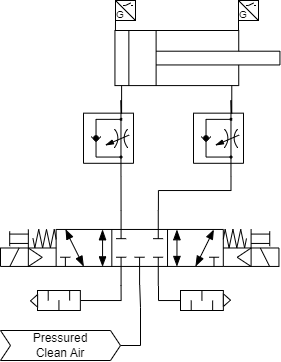

The diagram above was exported from draw.io. Its source (the exported page's mxGraphModel, read from the mxfile embedded in the PNG):
<mxGraphModel dx="810" dy="571" grid="1" gridSize="10" guides="1" tooltips="1" connect="1" arrows="1" fold="1" page="1" pageScale="1" pageWidth="827" pageHeight="1169" math="0" shadow="0">
  <root>
    <mxCell id="0" />
    <mxCell id="1" parent="0" />
    <mxCell id="2" style="edgeStyle=orthogonalEdgeStyle;rounded=0;orthogonalLoop=1;jettySize=auto;html=1;exitX=0.25;exitY=1;exitDx=0;exitDy=0;exitPerimeter=0;entryX=0.04;entryY=1;entryDx=0;entryDy=0;entryPerimeter=0;endArrow=none;endFill=0;" edge="1" source="4" target="5" parent="1">
      <mxGeometry relative="1" as="geometry" />
    </mxCell>
    <mxCell id="3" style="edgeStyle=orthogonalEdgeStyle;rounded=0;orthogonalLoop=1;jettySize=auto;html=1;exitX=0.25;exitY=0;exitDx=0;exitDy=0;exitPerimeter=0;entryX=0.433;entryY=0;entryDx=0;entryDy=0;entryPerimeter=0;endArrow=none;endFill=0;" edge="1" source="4" target="9" parent="1">
      <mxGeometry relative="1" as="geometry" />
    </mxCell>
    <mxCell id="4" value="" style="verticalLabelPosition=bottom;aspect=fixed;html=1;verticalAlign=top;fillColor=strokeColor;align=center;outlineConnect=0;shape=mxgraph.fluid_power.x10640;points=[[0.25,0,0],[0.25,1,0]];rotation=180;" vertex="1" parent="1">
      <mxGeometry x="173" y="350" width="50" height="75.59" as="geometry" />
    </mxCell>
    <UserObject label="" link="data:page/id,3tEpfYbqMKLlz__90I4v" id="5">
      <mxCell style="verticalLabelPosition=bottom;aspect=fixed;html=1;verticalAlign=top;fillColor=strokeColor;align=center;outlineConnect=0;shape=mxgraph.fluid_power.x11450;points=[[0.04,1,0],[0.707,1,0]]" vertex="1" parent="1">
        <mxGeometry x="204.44" y="280" width="165" height="82.99" as="geometry" />
      </mxCell>
    </UserObject>
    <mxCell id="6" style="edgeStyle=orthogonalEdgeStyle;rounded=0;orthogonalLoop=1;jettySize=auto;html=1;endArrow=none;endFill=0;" edge="1" source="9" target="11" parent="1">
      <mxGeometry relative="1" as="geometry">
        <Array as="points">
          <mxPoint x="248" y="550" />
        </Array>
      </mxGeometry>
    </mxCell>
    <mxCell id="7" style="edgeStyle=orthogonalEdgeStyle;rounded=0;orthogonalLoop=1;jettySize=auto;html=1;exitX=0.567;exitY=0;exitDx=0;exitDy=0;exitPerimeter=0;entryX=0.25;entryY=0;entryDx=0;entryDy=0;entryPerimeter=0;endArrow=none;endFill=0;" edge="1" source="9" target="14" parent="1">
      <mxGeometry relative="1" as="geometry" />
    </mxCell>
    <mxCell id="8" style="edgeStyle=orthogonalEdgeStyle;rounded=0;orthogonalLoop=1;jettySize=auto;html=1;exitX=0.433;exitY=1;exitDx=0;exitDy=0;exitPerimeter=0;endArrow=none;endFill=0;" edge="1" source="9" target="16" parent="1">
      <mxGeometry relative="1" as="geometry">
        <Array as="points">
          <mxPoint x="211" y="550" />
        </Array>
      </mxGeometry>
    </mxCell>
    <mxCell id="9" value="" style="verticalLabelPosition=bottom;aspect=fixed;html=1;verticalAlign=top;fillColor=strokeColor;align=center;outlineConnect=0;shape=mxgraph.fluid_power.x10450;points=[[0.433,0,0],[0.433,1,0],[0.5,1,0],[0.567,0,0],[0.567,1,0],[0.233,0.25,0],[0.233,0.75,0],[0.298,0.75,0],[0.365,0.25,0],[0.365,0.75,0],[0.632,0.25,0],[0.632,0.75,0],[0.764,0.25,0],[0.7,0.75,0],[0.767,0.75,0],[0,0.5,0],[0,0.625,0],[0,0.75,0],[1,0.5,0],[1,0.625,0],[1,0.75,0]]" vertex="1" parent="1">
      <mxGeometry x="90" y="460" width="278.44" height="75.04" as="geometry" />
    </mxCell>
    <mxCell id="10" value="" style="group" vertex="1" connectable="0" parent="1">
      <mxGeometry x="270" y="540" width="50" height="20" as="geometry" />
    </mxCell>
    <mxCell id="11" value="" style="verticalLabelPosition=bottom;align=center;dashed=0;html=1;verticalAlign=top;shape=mxgraph.pid.fittings.silencer;" vertex="1" parent="10">
      <mxGeometry width="42.85714285714286" height="20" as="geometry" />
    </mxCell>
    <mxCell id="12" value="" style="triangle;whiteSpace=wrap;html=1;" vertex="1" parent="10">
      <mxGeometry x="42.85714285714286" y="3.30000000000003" width="7.142857142857143" height="12.7" as="geometry" />
    </mxCell>
    <mxCell id="13" style="edgeStyle=orthogonalEdgeStyle;rounded=0;orthogonalLoop=1;jettySize=auto;html=1;exitX=0.25;exitY=1;exitDx=0;exitDy=0;exitPerimeter=0;entryX=0.707;entryY=1;entryDx=0;entryDy=0;entryPerimeter=0;endArrow=none;endFill=0;" edge="1" source="14" target="5" parent="1">
      <mxGeometry relative="1" as="geometry" />
    </mxCell>
    <mxCell id="14" value="" style="verticalLabelPosition=bottom;aspect=fixed;html=1;verticalAlign=top;fillColor=strokeColor;align=center;outlineConnect=0;shape=mxgraph.fluid_power.x10640;points=[[0.25,0,0],[0.25,1,0]];rotation=180;" vertex="1" parent="1">
      <mxGeometry x="283" y="350" width="50" height="75.59" as="geometry" />
    </mxCell>
    <mxCell id="15" value="" style="group;rotation=-180;" vertex="1" connectable="0" parent="1">
      <mxGeometry x="120" y="540" width="50" height="20" as="geometry" />
    </mxCell>
    <mxCell id="16" value="" style="verticalLabelPosition=bottom;align=center;dashed=0;html=1;verticalAlign=top;shape=mxgraph.pid.fittings.silencer;rotation=-180;" vertex="1" parent="15">
      <mxGeometry x="7" width="42.85714285714286" height="20" as="geometry" />
    </mxCell>
    <mxCell id="17" value="" style="triangle;whiteSpace=wrap;html=1;rotation=-180;" vertex="1" parent="15">
      <mxGeometry y="4" width="7.142857142857143" height="12.7" as="geometry" />
    </mxCell>
    <mxCell id="18" value="" style="group" vertex="1" connectable="0" parent="1">
      <mxGeometry x="205" y="250" width="20" height="20" as="geometry" />
    </mxCell>
    <mxCell id="19" value="" style="whiteSpace=wrap;html=1;aspect=fixed;" vertex="1" parent="18">
      <mxGeometry width="20" height="20" as="geometry" />
    </mxCell>
    <mxCell id="20" value="" style="pointerEvents=1;verticalLabelPosition=bottom;shadow=0;dashed=0;align=center;html=1;verticalAlign=top;shape=mxgraph.electrical.electro-mechanical.make_contact;" vertex="1" parent="18">
      <mxGeometry x="7.5" y="2.5" width="10" height="2.5" as="geometry" />
    </mxCell>
    <mxCell id="21" value="" style="endArrow=none;html=1;rounded=0;entryX=0;entryY=0;entryDx=0;entryDy=0;exitX=1;exitY=1;exitDx=0;exitDy=0;" edge="1" parent="18" source="19" target="19">
      <mxGeometry width="50" height="50" relative="1" as="geometry">
        <mxPoint x="-10" y="35" as="sourcePoint" />
        <mxPoint x="2.5" y="22.5" as="targetPoint" />
      </mxGeometry>
    </mxCell>
    <mxCell id="22" value="&lt;font style=&quot;font-size: 10px;&quot;&gt;G&lt;/font&gt;" style="text;html=1;strokeColor=none;fillColor=none;align=center;verticalAlign=middle;whiteSpace=wrap;rounded=0;" vertex="1" parent="18">
      <mxGeometry y="9" width="10" height="10" as="geometry" />
    </mxCell>
    <mxCell id="23" value="" style="endArrow=none;html=1;rounded=0;entryX=0;entryY=1;entryDx=0;entryDy=0;exitX=0.003;exitY=0;exitDx=0;exitDy=0;exitPerimeter=0;" edge="1" source="5" target="19" parent="1">
      <mxGeometry width="50" height="50" relative="1" as="geometry">
        <mxPoint x="280" y="330" as="sourcePoint" />
        <mxPoint x="330" y="280" as="targetPoint" />
      </mxGeometry>
    </mxCell>
    <mxCell id="24" value="" style="group" vertex="1" connectable="0" parent="1">
      <mxGeometry x="328" y="250" width="20" height="20" as="geometry" />
    </mxCell>
    <mxCell id="25" value="" style="whiteSpace=wrap;html=1;aspect=fixed;" vertex="1" parent="24">
      <mxGeometry width="20" height="20" as="geometry" />
    </mxCell>
    <mxCell id="26" value="" style="pointerEvents=1;verticalLabelPosition=bottom;shadow=0;dashed=0;align=center;html=1;verticalAlign=top;shape=mxgraph.electrical.electro-mechanical.make_contact;" vertex="1" parent="24">
      <mxGeometry x="7.5" y="2.5" width="10" height="2.5" as="geometry" />
    </mxCell>
    <mxCell id="27" value="" style="endArrow=none;html=1;rounded=0;entryX=0;entryY=0;entryDx=0;entryDy=0;exitX=1;exitY=1;exitDx=0;exitDy=0;" edge="1" parent="24" source="25" target="25">
      <mxGeometry width="50" height="50" relative="1" as="geometry">
        <mxPoint x="-10" y="35" as="sourcePoint" />
        <mxPoint x="2.5" y="22.5" as="targetPoint" />
      </mxGeometry>
    </mxCell>
    <mxCell id="28" value="&lt;font style=&quot;font-size: 10px;&quot;&gt;G&lt;/font&gt;" style="text;html=1;strokeColor=none;fillColor=none;align=center;verticalAlign=middle;whiteSpace=wrap;rounded=0;" vertex="1" parent="24">
      <mxGeometry y="9" width="10" height="10" as="geometry" />
    </mxCell>
    <mxCell id="29" value="" style="endArrow=none;html=1;rounded=0;entryX=0;entryY=1;entryDx=0;entryDy=0;exitX=0.003;exitY=0;exitDx=0;exitDy=0;exitPerimeter=0;" edge="1" target="25" parent="1">
      <mxGeometry width="50" height="50" relative="1" as="geometry">
        <mxPoint x="328" y="280" as="sourcePoint" />
        <mxPoint x="453" y="280" as="targetPoint" />
      </mxGeometry>
    </mxCell>
    <mxCell id="30" style="edgeStyle=orthogonalEdgeStyle;rounded=0;orthogonalLoop=1;jettySize=auto;html=1;entryX=0.5;entryY=1;entryDx=0;entryDy=0;entryPerimeter=0;endArrow=none;endFill=0;" edge="1" source="31" target="9" parent="1">
      <mxGeometry relative="1" as="geometry">
        <Array as="points">
          <mxPoint x="230" y="595" />
          <mxPoint x="230" y="557" />
          <mxPoint x="229" y="557" />
        </Array>
      </mxGeometry>
    </mxCell>
    <mxCell id="31" value="Pressured&lt;br&gt;Clean Air" style="shape=step;perimeter=stepPerimeter;whiteSpace=wrap;html=1;fixedSize=1;size=10;" vertex="1" parent="1">
      <mxGeometry x="90" y="580" width="120" height="30" as="geometry" />
    </mxCell>
  </root>
</mxGraphModel>